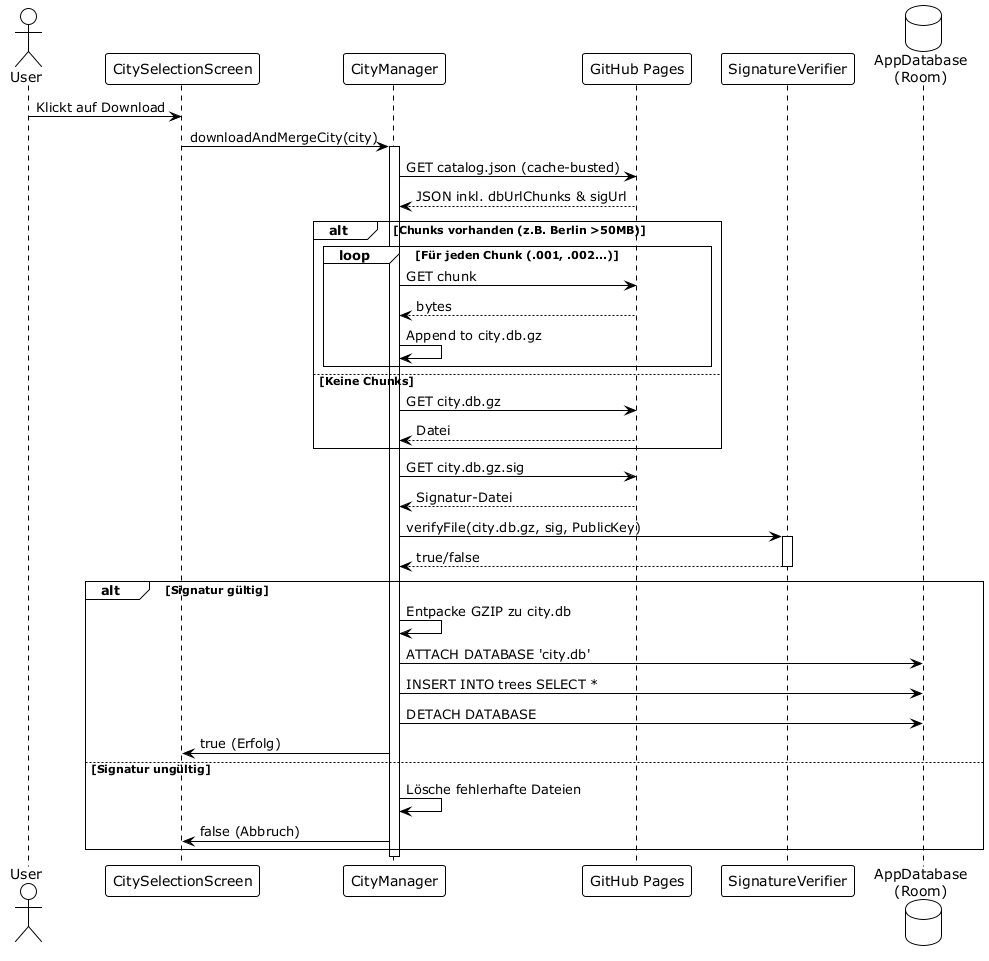

The diagram above was rendered by PlantUML. Its source (embedded in the PNG):
@startuml
!theme plain
actor User
participant "CitySelectionScreen" as UI
participant "CityManager" as Manager
participant "GitHub Pages" as Host
participant "SignatureVerifier" as Crypto
database "AppDatabase\n(Room)" as DB

User -> UI : Klickt auf Download
UI -> Manager : downloadAndMergeCity(city)
activate Manager

Manager -> Host : GET catalog.json (cache-busted)
Host --> Manager : JSON inkl. dbUrlChunks & sigUrl

alt Chunks vorhanden (z.B. Berlin >50MB)
  loop Für jeden Chunk (.001, .002...)
    Manager -> Host : GET chunk
    Host --> Manager : bytes
    Manager -> Manager : Append to city.db.gz
  end
else Keine Chunks
  Manager -> Host : GET city.db.gz
  Host --> Manager : Datei
end

Manager -> Host : GET city.db.gz.sig
Host --> Manager : Signatur-Datei

Manager -> Crypto : verifyFile(city.db.gz, sig, PublicKey)
activate Crypto
Crypto --> Manager : true/false
deactivate Crypto

alt Signatur gültig
  Manager -> Manager : Entpacke GZIP zu city.db
  Manager -> DB : ATTACH DATABASE 'city.db'
  Manager -> DB : INSERT INTO trees SELECT *
  Manager -> DB : DETACH DATABASE
  Manager -> UI : true (Erfolg)
else Signatur ungültig
  Manager -> Manager : Lösche fehlerhafte Dateien
  Manager -> UI : false (Abbruch)
end

deactivate Manager
@enduml